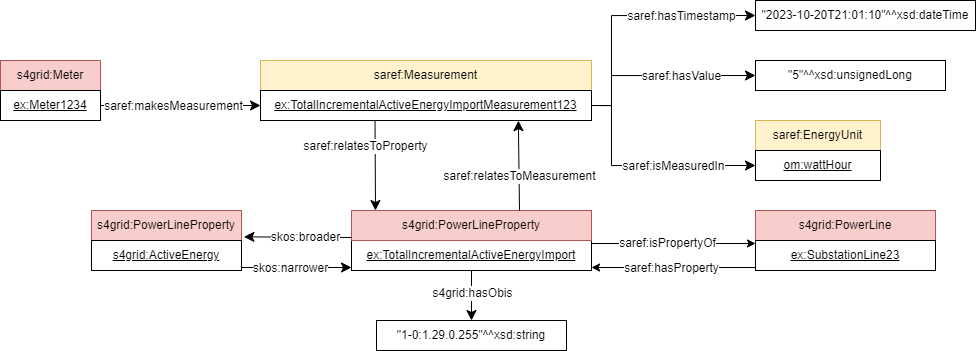

The diagram above was exported from draw.io. Its source (the exported page's mxGraphModel, read from the mxfile embedded in the PNG):
<mxGraphModel dx="1686" dy="874" grid="1" gridSize="10" guides="1" tooltips="1" connect="1" arrows="1" fold="1" page="1" pageScale="1" pageWidth="827" pageHeight="1169" math="0" shadow="0">
  <root>
    <mxCell id="0" />
    <mxCell id="1" parent="0" />
    <mxCell id="2" value="saref:Measurement" style="rounded=0;whiteSpace=wrap;html=1;snapToPoint=1;points=[[0.1,0],[0.2,0],[0.3,0],[0.4,0],[0.5,0],[0.6,0],[0.7,0],[0.8,0],[0.9,0],[0,0.1],[0,0.3],[0,0.5],[0,0.7],[0,0.9],[0.1,1],[0.2,1],[0.3,1],[0.4,1],[0.5,1],[0.6,1],[0.7,1],[0.8,1],[0.9,1],[1,0.1],[1,0.3],[1,0.5],[1,0.7],[1,0.9]];fillColor=#fff2cc;strokeColor=#d6b656;" vertex="1" parent="1">
      <mxGeometry x="307" y="90" width="331" height="30" as="geometry" />
    </mxCell>
    <mxCell id="3" value="&lt;u&gt;ex:TotalIncrementalActiveEnergyImportMeasurement123&lt;/u&gt;" style="rounded=0;whiteSpace=wrap;html=1;snapToPoint=1;points=[[0.1,0],[0.2,0],[0.3,0],[0.4,0],[0.5,0],[0.6,0],[0.7,0],[0.8,0],[0.9,0],[0,0.1],[0,0.3],[0,0.5],[0,0.7],[0,0.9],[0.1,1],[0.2,1],[0.3,1],[0.4,1],[0.5,1],[0.6,1],[0.7,1],[0.8,1],[0.9,1],[1,0.1],[1,0.3],[1,0.5],[1,0.7],[1,0.9]];" vertex="1" parent="1">
      <mxGeometry x="307" y="120" width="331" height="30" as="geometry" />
    </mxCell>
    <mxCell id="4" value="saref:EnergyUnit" style="rounded=0;whiteSpace=wrap;html=1;snapToPoint=1;points=[[0.1,0],[0.2,0],[0.3,0],[0.4,0],[0.5,0],[0.6,0],[0.7,0],[0.8,0],[0.9,0],[0,0.1],[0,0.3],[0,0.5],[0,0.7],[0,0.9],[0.1,1],[0.2,1],[0.3,1],[0.4,1],[0.5,1],[0.6,1],[0.7,1],[0.8,1],[0.9,1],[1,0.1],[1,0.3],[1,0.5],[1,0.7],[1,0.9]];fillColor=#fff2cc;strokeColor=#d6b656;" vertex="1" parent="1">
      <mxGeometry x="802" y="150" width="125" height="30" as="geometry" />
    </mxCell>
    <mxCell id="5" value="&lt;u&gt;om:wattHour&lt;/u&gt;" style="rounded=0;whiteSpace=wrap;html=1;snapToPoint=1;points=[[0.1,0],[0.2,0],[0.3,0],[0.4,0],[0.5,0],[0.6,0],[0.7,0],[0.8,0],[0.9,0],[0,0.1],[0,0.3],[0,0.5],[0,0.7],[0,0.9],[0.1,1],[0.2,1],[0.3,1],[0.4,1],[0.5,1],[0.6,1],[0.7,1],[0.8,1],[0.9,1],[1,0.1],[1,0.3],[1,0.5],[1,0.7],[1,0.9]];" vertex="1" parent="1">
      <mxGeometry x="802" y="180" width="125" height="30" as="geometry" />
    </mxCell>
    <mxCell id="6" value="&quot;5&quot;^^xsd:unsignedLong" style="rounded=0;whiteSpace=wrap;html=1;snapToPoint=1;align=center;" vertex="1" parent="1">
      <mxGeometry x="802" y="90" width="190" height="30" as="geometry" />
    </mxCell>
    <mxCell id="7" value="s4grid:Meter" style="rounded=0;whiteSpace=wrap;html=1;snapToPoint=1;points=[[0.1,0],[0.2,0],[0.3,0],[0.4,0],[0.5,0],[0.6,0],[0.7,0],[0.8,0],[0.9,0],[0,0.1],[0,0.3],[0,0.5],[0,0.7],[0,0.9],[0.1,1],[0.2,1],[0.3,1],[0.4,1],[0.5,1],[0.6,1],[0.7,1],[0.8,1],[0.9,1],[1,0.1],[1,0.3],[1,0.5],[1,0.7],[1,0.9]];fillColor=#f8cecc;strokeColor=#b85450;" vertex="1" parent="1">
      <mxGeometry x="47" y="90" width="100" height="30" as="geometry" />
    </mxCell>
    <mxCell id="8" value="&lt;u&gt;ex:Meter1234&lt;/u&gt;" style="rounded=0;whiteSpace=wrap;html=1;snapToPoint=1;points=[[0.1,0],[0.2,0],[0.3,0],[0.4,0],[0.5,0],[0.6,0],[0.7,0],[0.8,0],[0.9,0],[0,0.1],[0,0.3],[0,0.5],[0,0.7],[0,0.9],[0.1,1],[0.2,1],[0.3,1],[0.4,1],[0.5,1],[0.6,1],[0.7,1],[0.8,1],[0.9,1],[1,0.1],[1,0.3],[1,0.5],[1,0.7],[1,0.9]];" vertex="1" parent="1">
      <mxGeometry x="47" y="120" width="100" height="30" as="geometry" />
    </mxCell>
    <mxCell id="9" value="&quot;2023-10-20T21:01:10&quot;^^xsd:dateTime" style="rounded=0;whiteSpace=wrap;html=1;snapToPoint=1;align=center;" vertex="1" parent="1">
      <mxGeometry x="802" y="30" width="220" height="30" as="geometry" />
    </mxCell>
    <mxCell id="10" value="" style="endArrow=classic;html=1;exitX=1;exitY=0.5;exitDx=0;exitDy=0;entryX=0;entryY=0.5;entryDx=0;entryDy=0;endSize=8;arcSize=0;rounded=0;" edge="1" source="8" target="3" parent="1">
      <mxGeometry width="50" height="50" relative="1" as="geometry">
        <mxPoint x="38" y="-38" as="sourcePoint" />
        <mxPoint x="187" y="-38" as="targetPoint" />
      </mxGeometry>
    </mxCell>
    <mxCell id="11" value="saref:makesMeasurement" style="text;html=1;align=center;verticalAlign=middle;resizable=0;points=[];labelBackgroundColor=#ffffff;" vertex="1" connectable="0" parent="10">
      <mxGeometry x="-0.1269" relative="1" as="geometry">
        <mxPoint x="3" as="offset" />
      </mxGeometry>
    </mxCell>
    <mxCell id="12" value="" style="endArrow=classic;html=1;exitX=1;exitY=0.5;exitDx=0;exitDy=0;entryX=0;entryY=0.5;entryDx=0;entryDy=0;endSize=8;arcSize=0;rounded=0;edgeStyle=orthogonalEdgeStyle;" edge="1" source="3" target="9" parent="1">
      <mxGeometry width="50" height="50" relative="1" as="geometry">
        <mxPoint x="68" y="-115" as="sourcePoint" />
        <mxPoint x="217" y="-115" as="targetPoint" />
        <Array as="points">
          <mxPoint x="658" y="135" />
          <mxPoint x="658" y="45" />
        </Array>
      </mxGeometry>
    </mxCell>
    <mxCell id="13" value="saref:hasTimestamp" style="text;html=1;align=center;verticalAlign=middle;resizable=0;points=[];labelBackgroundColor=#ffffff;" vertex="1" connectable="0" parent="12">
      <mxGeometry x="-0.1269" relative="1" as="geometry">
        <mxPoint x="69" as="offset" />
      </mxGeometry>
    </mxCell>
    <mxCell id="14" value="" style="endArrow=classic;html=1;exitX=1;exitY=0.5;exitDx=0;exitDy=0;entryX=0;entryY=0.5;entryDx=0;entryDy=0;endSize=8;arcSize=0;rounded=0;edgeStyle=orthogonalEdgeStyle;" edge="1" source="3" target="6" parent="1">
      <mxGeometry width="50" height="50" relative="1" as="geometry">
        <mxPoint x="78" y="-105" as="sourcePoint" />
        <mxPoint x="227" y="-105" as="targetPoint" />
        <Array as="points">
          <mxPoint x="658" y="135" />
          <mxPoint x="658" y="105" />
        </Array>
      </mxGeometry>
    </mxCell>
    <mxCell id="15" value="saref:hasValue" style="text;html=1;align=center;verticalAlign=middle;resizable=0;points=[];labelBackgroundColor=#ffffff;" vertex="1" connectable="0" parent="14">
      <mxGeometry x="-0.1269" relative="1" as="geometry">
        <mxPoint x="35" as="offset" />
      </mxGeometry>
    </mxCell>
    <mxCell id="16" value="" style="endArrow=classic;html=1;exitX=1;exitY=0.5;exitDx=0;exitDy=0;entryX=0;entryY=0.5;entryDx=0;entryDy=0;endSize=8;arcSize=0;rounded=0;edgeStyle=orthogonalEdgeStyle;" edge="1" source="3" target="5" parent="1">
      <mxGeometry width="50" height="50" relative="1" as="geometry">
        <mxPoint x="88" y="-95" as="sourcePoint" />
        <mxPoint x="237" y="-95" as="targetPoint" />
        <Array as="points">
          <mxPoint x="658" y="135" />
          <mxPoint x="658" y="195" />
        </Array>
      </mxGeometry>
    </mxCell>
    <mxCell id="17" value="&lt;div&gt;saref:isMeasuredIn&lt;/div&gt;" style="text;html=1;align=center;verticalAlign=middle;resizable=0;points=[];labelBackgroundColor=#ffffff;" vertex="1" connectable="0" parent="16">
      <mxGeometry x="-0.1269" relative="1" as="geometry">
        <mxPoint x="44" as="offset" />
      </mxGeometry>
    </mxCell>
    <mxCell id="18" value="s4grid:PowerLine" style="rounded=0;whiteSpace=wrap;html=1;snapToPoint=1;points=[[0.1,0],[0.2,0],[0.3,0],[0.4,0],[0.5,0],[0.6,0],[0.7,0],[0.8,0],[0.9,0],[0,0.1],[0,0.3],[0,0.5],[0,0.7],[0,0.9],[0.1,1],[0.2,1],[0.3,1],[0.4,1],[0.5,1],[0.6,1],[0.7,1],[0.8,1],[0.9,1],[1,0.1],[1,0.3],[1,0.5],[1,0.7],[1,0.9]];fillColor=#f8cecc;strokeColor=#b85450;" vertex="1" parent="1">
      <mxGeometry x="802" y="240" width="180" height="30" as="geometry" />
    </mxCell>
    <mxCell id="19" value="&lt;u&gt;ex:SubstationLine23&lt;/u&gt;" style="rounded=0;whiteSpace=wrap;html=1;snapToPoint=1;points=[[0.1,0],[0.2,0],[0.3,0],[0.4,0],[0.5,0],[0.6,0],[0.7,0],[0.8,0],[0.9,0],[0,0.1],[0,0.3],[0,0.5],[0,0.7],[0,0.9],[0.1,1],[0.2,1],[0.3,1],[0.4,1],[0.5,1],[0.6,1],[0.7,1],[0.8,1],[0.9,1],[1,0.1],[1,0.3],[1,0.5],[1,0.7],[1,0.9]];" vertex="1" parent="1">
      <mxGeometry x="802" y="270" width="180" height="30" as="geometry" />
    </mxCell>
    <mxCell id="20" value="saref:isPropertyOf" style="rounded=0;orthogonalLoop=1;jettySize=auto;html=1;fontSize=12;entryX=0;entryY=0.1;entryDx=0;entryDy=0;exitX=1;exitY=0.1;exitDx=0;exitDy=0;" edge="1" source="22" target="19" parent="1">
      <mxGeometry x="-0.0667" relative="1" as="geometry">
        <mxPoint x="578" y="230" as="sourcePoint" />
        <mxPoint x="638" y="310" as="targetPoint" />
        <mxPoint as="offset" />
      </mxGeometry>
    </mxCell>
    <mxCell id="21" value="saref:hasProperty" style="rounded=0;orthogonalLoop=1;jettySize=auto;html=1;exitX=0;exitY=0.9;exitDx=0;exitDy=0;fontSize=12;entryX=1;entryY=0.9;entryDx=0;entryDy=0;" edge="1" source="19" target="22" parent="1">
      <mxGeometry x="0.0124" y="1" relative="1" as="geometry">
        <mxPoint x="568" y="330" as="sourcePoint" />
        <mxPoint x="588" y="340" as="targetPoint" />
        <mxPoint as="offset" />
      </mxGeometry>
    </mxCell>
    <mxCell id="22" value="ex:TotalIncrementalActiveEnergyImport" style="rounded=0;whiteSpace=wrap;html=1;snapToPoint=1;points=[[0.1,0],[0.2,0],[0.3,0],[0.4,0],[0.5,0],[0.6,0],[0.7,0],[0.8,0],[0.9,0],[0,0.1],[0,0.3],[0,0.5],[0,0.7],[0,0.9],[0.1,1],[0.2,1],[0.3,1],[0.4,1],[0.5,1],[0.6,1],[0.7,1],[0.8,1],[0.9,1],[1,0.1],[1,0.3],[1,0.5],[1,0.7],[1,0.9]];fontStyle=4" vertex="1" parent="1">
      <mxGeometry x="398" y="270" width="240" height="30" as="geometry" />
    </mxCell>
    <mxCell id="23" value="s4grid:PowerLineProperty" style="rounded=0;whiteSpace=wrap;html=1;snapToPoint=1;points=[[0.1,0],[0.2,0],[0.3,0],[0.4,0],[0.5,0],[0.6,0],[0.7,0],[0.8,0],[0.9,0],[0,0.1],[0,0.3],[0,0.5],[0,0.7],[0,0.9],[0.1,1],[0.2,1],[0.3,1],[0.4,1],[0.5,1],[0.6,1],[0.7,1],[0.8,1],[0.9,1],[1,0.1],[1,0.3],[1,0.5],[1,0.7],[1,0.9]];fillColor=#f8cecc;strokeColor=#b85450;" vertex="1" parent="1">
      <mxGeometry x="398" y="240" width="240" height="30" as="geometry" />
    </mxCell>
    <mxCell id="24" value="" style="endArrow=classic;html=1;exitX=0.7;exitY=0;exitDx=0;exitDy=0;entryX=0.779;entryY=1.004;entryDx=0;entryDy=0;endSize=8;arcSize=0;rounded=0;entryPerimeter=0;" edge="1" source="23" target="3" parent="1">
      <mxGeometry width="50" height="50" relative="1" as="geometry">
        <mxPoint x="68" y="-115" as="sourcePoint" />
        <mxPoint x="217" y="-115" as="targetPoint" />
      </mxGeometry>
    </mxCell>
    <mxCell id="25" value="saref:relatesToMeasurement" style="text;html=1;align=center;verticalAlign=middle;resizable=0;points=[];labelBackgroundColor=#ffffff;" vertex="1" connectable="0" parent="24">
      <mxGeometry x="-0.1269" relative="1" as="geometry">
        <mxPoint y="4" as="offset" />
      </mxGeometry>
    </mxCell>
    <mxCell id="26" value="" style="endArrow=classic;html=1;exitX=0.346;exitY=1.009;exitDx=0;exitDy=0;endSize=8;arcSize=0;rounded=0;exitPerimeter=0;entryX=0.1;entryY=0;entryDx=0;entryDy=0;" edge="1" source="3" target="23" parent="1">
      <mxGeometry width="50" height="50" relative="1" as="geometry">
        <mxPoint x="437.4000000000001" y="150" as="sourcePoint" />
        <mxPoint x="418" y="230" as="targetPoint" />
      </mxGeometry>
    </mxCell>
    <mxCell id="27" value="saref:relatesToProperty" style="text;html=1;align=center;verticalAlign=middle;resizable=0;points=[];labelBackgroundColor=#ffffff;" vertex="1" connectable="0" parent="26">
      <mxGeometry x="-0.1269" relative="1" as="geometry">
        <mxPoint x="-10" y="-14" as="offset" />
      </mxGeometry>
    </mxCell>
    <mxCell id="28" value="s4grid:PowerLineProperty" style="rounded=0;whiteSpace=wrap;html=1;snapToPoint=1;points=[[0.1,0],[0.2,0],[0.3,0],[0.4,0],[0.5,0],[0.6,0],[0.7,0],[0.8,0],[0.9,0],[0,0.1],[0,0.3],[0,0.5],[0,0.7],[0,0.9],[0.1,1],[0.2,1],[0.3,1],[0.4,1],[0.5,1],[0.6,1],[0.7,1],[0.8,1],[0.9,1],[1,0.1],[1,0.3],[1,0.5],[1,0.7],[1,0.9]];fillColor=#f8cecc;strokeColor=#b85450;" vertex="1" parent="1">
      <mxGeometry x="138" y="240" width="150" height="30" as="geometry" />
    </mxCell>
    <mxCell id="29" value="&lt;u&gt;s4grid:ActiveEnergy&lt;/u&gt;" style="rounded=0;whiteSpace=wrap;html=1;snapToPoint=1;points=[[0.1,0],[0.2,0],[0.3,0],[0.4,0],[0.5,0],[0.6,0],[0.7,0],[0.8,0],[0.9,0],[0,0.1],[0,0.3],[0,0.5],[0,0.7],[0,0.9],[0.1,1],[0.2,1],[0.3,1],[0.4,1],[0.5,1],[0.6,1],[0.7,1],[0.8,1],[0.9,1],[1,0.1],[1,0.3],[1,0.5],[1,0.7],[1,0.9]];" vertex="1" parent="1">
      <mxGeometry x="138" y="270" width="150" height="30" as="geometry" />
    </mxCell>
    <mxCell id="30" value="" style="endArrow=classic;html=1;exitX=0;exitY=0.9;exitDx=0;exitDy=0;entryX=1.016;entryY=-0.122;entryDx=0;entryDy=0;endSize=8;arcSize=0;rounded=0;entryPerimeter=0;" edge="1" source="23" target="29" parent="1">
      <mxGeometry width="50" height="50" relative="1" as="geometry">
        <mxPoint x="68" y="-115" as="sourcePoint" />
        <mxPoint x="217" y="-115" as="targetPoint" />
      </mxGeometry>
    </mxCell>
    <mxCell id="31" value="skos:broader" style="text;html=1;align=center;verticalAlign=middle;resizable=0;points=[];labelBackgroundColor=#ffffff;" vertex="1" connectable="0" parent="30">
      <mxGeometry x="-0.1269" relative="1" as="geometry">
        <mxPoint as="offset" />
      </mxGeometry>
    </mxCell>
    <mxCell id="32" value="" style="endArrow=classic;html=1;exitX=1;exitY=0.9;exitDx=0;exitDy=0;entryX=0;entryY=0.9;entryDx=0;entryDy=0;endSize=8;arcSize=0;rounded=0;" edge="1" source="29" target="22" parent="1">
      <mxGeometry width="50" height="50" relative="1" as="geometry">
        <mxPoint x="78" y="-105" as="sourcePoint" />
        <mxPoint x="227" y="-105" as="targetPoint" />
      </mxGeometry>
    </mxCell>
    <mxCell id="33" value="skos:narrower" style="text;html=1;align=center;verticalAlign=middle;resizable=0;points=[];labelBackgroundColor=#ffffff;" vertex="1" connectable="0" parent="32">
      <mxGeometry x="-0.1269" relative="1" as="geometry">
        <mxPoint as="offset" />
      </mxGeometry>
    </mxCell>
    <mxCell id="34" value="&quot;1-0:1.29.0.255&quot;^^xsd:string" style="rounded=0;whiteSpace=wrap;html=1;snapToPoint=1;align=center;" vertex="1" parent="1">
      <mxGeometry x="423" y="350" width="190" height="30" as="geometry" />
    </mxCell>
    <mxCell id="35" value="" style="endArrow=classic;html=1;exitX=0.5;exitY=1;exitDx=0;exitDy=0;entryX=0.5;entryY=0;entryDx=0;entryDy=0;endSize=8;arcSize=0;rounded=0;" edge="1" source="22" target="34" parent="1">
      <mxGeometry width="50" height="50" relative="1" as="geometry">
        <mxPoint x="68" y="-115" as="sourcePoint" />
        <mxPoint x="217" y="-115" as="targetPoint" />
      </mxGeometry>
    </mxCell>
    <mxCell id="36" value="s4grid:hasObis" style="text;html=1;align=center;verticalAlign=middle;resizable=0;points=[];labelBackgroundColor=#ffffff;" vertex="1" connectable="0" parent="35">
      <mxGeometry x="-0.1269" relative="1" as="geometry">
        <mxPoint as="offset" />
      </mxGeometry>
    </mxCell>
  </root>
</mxGraphModel>